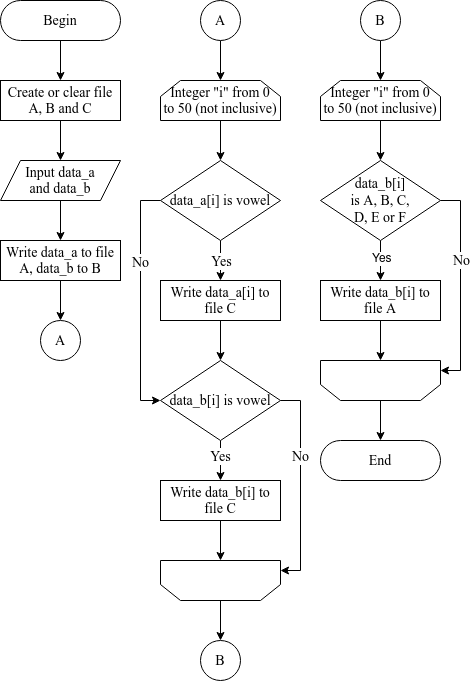

The diagram above was exported from draw.io. Its source (the exported page's mxGraphModel, read from the mxfile embedded in the PNG):
<mxGraphModel dx="412" dy="661" grid="1" gridSize="10" guides="1" tooltips="1" connect="1" arrows="1" fold="1" page="1" pageScale="1" pageWidth="850" pageHeight="1100" math="0" shadow="0">
  <root>
    <mxCell id="0" />
    <mxCell id="1" parent="0" />
    <mxCell id="XMT8ORy7XhFgaFIp6pWd-35" value="" style="edgeStyle=orthogonalEdgeStyle;rounded=0;orthogonalLoop=1;jettySize=auto;html=1;labelBackgroundColor=default;fontFamily=Times New Roman;fontSize=14;fontColor=default;strokeColor=default;fillColor=default;" parent="1" target="XMT8ORy7XhFgaFIp6pWd-32" edge="1">
      <mxGeometry relative="1" as="geometry">
        <mxPoint x="1260" y="320" as="sourcePoint" />
      </mxGeometry>
    </mxCell>
    <mxCell id="XMT8ORy7XhFgaFIp6pWd-36" value="" style="edgeStyle=orthogonalEdgeStyle;rounded=0;orthogonalLoop=1;jettySize=auto;html=1;labelBackgroundColor=default;fontFamily=Times New Roman;fontSize=14;fontColor=default;strokeColor=default;fillColor=default;" parent="1" source="XMT8ORy7XhFgaFIp6pWd-32" target="XMT8ORy7XhFgaFIp6pWd-34" edge="1">
      <mxGeometry relative="1" as="geometry" />
    </mxCell>
    <mxCell id="XMT8ORy7XhFgaFIp6pWd-32" value="&lt;div&gt;&lt;span style=&quot;&quot;&gt;Integer &quot;i&quot; from 0&lt;/span&gt;&lt;/div&gt;&lt;div&gt;&lt;span style=&quot;&quot;&gt;to 50 (not inclusive)&lt;/span&gt;&lt;/div&gt;" style="shape=loopLimit;whiteSpace=wrap;html=1;fontFamily=Times New Roman;fontSize=14;strokeColor=default;fillColor=default;gradientColor=none;labelBackgroundColor=none;fontColor=default;align=center;verticalAlign=middle;" parent="1" vertex="1">
      <mxGeometry x="1200" y="360" width="120" height="40" as="geometry" />
    </mxCell>
    <mxCell id="XMT8ORy7XhFgaFIp6pWd-50" value="" style="edgeStyle=orthogonalEdgeStyle;rounded=0;orthogonalLoop=1;jettySize=auto;html=1;labelBackgroundColor=default;fontFamily=Times New Roman;fontSize=14;fontColor=default;strokeColor=default;fillColor=default;" parent="1" source="XMT8ORy7XhFgaFIp6pWd-34" target="XMT8ORy7XhFgaFIp6pWd-38" edge="1">
      <mxGeometry relative="1" as="geometry" />
    </mxCell>
    <mxCell id="XMT8ORy7XhFgaFIp6pWd-59" value="Yes" style="edgeLabel;html=1;align=center;verticalAlign=middle;resizable=0;points=[];fontSize=14;fontFamily=Times New Roman;fontColor=default;labelBackgroundColor=default;" parent="XMT8ORy7XhFgaFIp6pWd-50" vertex="1" connectable="0">
      <mxGeometry x="-0.1472" y="-1" relative="1" as="geometry">
        <mxPoint x="1" y="3" as="offset" />
      </mxGeometry>
    </mxCell>
    <mxCell id="XMT8ORy7XhFgaFIp6pWd-54" style="edgeStyle=orthogonalEdgeStyle;rounded=0;orthogonalLoop=1;jettySize=auto;html=1;exitX=0;exitY=0.5;exitDx=0;exitDy=0;entryX=0;entryY=0.5;entryDx=0;entryDy=0;labelBackgroundColor=default;fontFamily=Times New Roman;fontSize=14;fontColor=default;strokeColor=default;fillColor=default;" parent="1" source="XMT8ORy7XhFgaFIp6pWd-34" target="XMT8ORy7XhFgaFIp6pWd-40" edge="1">
      <mxGeometry relative="1" as="geometry" />
    </mxCell>
    <mxCell id="XMT8ORy7XhFgaFIp6pWd-60" value="No" style="edgeLabel;html=1;align=center;verticalAlign=middle;resizable=0;points=[];fontSize=14;fontFamily=Times New Roman;fontColor=default;labelBackgroundColor=default;" parent="XMT8ORy7XhFgaFIp6pWd-54" vertex="1" connectable="0">
      <mxGeometry x="-0.3255" y="-1" relative="1" as="geometry">
        <mxPoint as="offset" />
      </mxGeometry>
    </mxCell>
    <mxCell id="XMT8ORy7XhFgaFIp6pWd-34" value="data_a[i] is vowel" style="rhombus;whiteSpace=wrap;html=1;fontFamily=Times New Roman;fontSize=14;strokeColor=default;fillColor=default;gradientColor=none;labelBackgroundColor=none;fontColor=default;align=center;verticalAlign=middle;" parent="1" vertex="1">
      <mxGeometry x="1200" y="440" width="120" height="80" as="geometry" />
    </mxCell>
    <mxCell id="XMT8ORy7XhFgaFIp6pWd-51" value="" style="edgeStyle=orthogonalEdgeStyle;rounded=0;orthogonalLoop=1;jettySize=auto;html=1;labelBackgroundColor=default;fontFamily=Times New Roman;fontSize=14;fontColor=default;strokeColor=default;fillColor=default;" parent="1" source="XMT8ORy7XhFgaFIp6pWd-38" target="XMT8ORy7XhFgaFIp6pWd-40" edge="1">
      <mxGeometry relative="1" as="geometry" />
    </mxCell>
    <mxCell id="XMT8ORy7XhFgaFIp6pWd-38" value="Write data_a[i] to file C" style="rounded=0;whiteSpace=wrap;html=1;fontFamily=Times New Roman;fontSize=14;strokeColor=default;strokeWidth=1;fillColor=default;gradientColor=none;fontColor=default;align=center;verticalAlign=middle;labelBackgroundColor=default;" parent="1" vertex="1">
      <mxGeometry x="1200" y="560" width="120" height="40" as="geometry" />
    </mxCell>
    <mxCell id="XMT8ORy7XhFgaFIp6pWd-52" value="" style="edgeStyle=orthogonalEdgeStyle;rounded=0;orthogonalLoop=1;jettySize=auto;html=1;labelBackgroundColor=default;fontFamily=Times New Roman;fontSize=14;fontColor=default;strokeColor=default;fillColor=default;" parent="1" source="XMT8ORy7XhFgaFIp6pWd-40" target="XMT8ORy7XhFgaFIp6pWd-41" edge="1">
      <mxGeometry relative="1" as="geometry" />
    </mxCell>
    <mxCell id="XMT8ORy7XhFgaFIp6pWd-61" value="Yes" style="edgeLabel;html=1;align=center;verticalAlign=middle;resizable=0;points=[];fontSize=14;fontFamily=Times New Roman;fontColor=default;labelBackgroundColor=default;" parent="XMT8ORy7XhFgaFIp6pWd-52" vertex="1" connectable="0">
      <mxGeometry x="-0.2444" y="-1" relative="1" as="geometry">
        <mxPoint as="offset" />
      </mxGeometry>
    </mxCell>
    <mxCell id="XMT8ORy7XhFgaFIp6pWd-55" style="edgeStyle=orthogonalEdgeStyle;rounded=0;orthogonalLoop=1;jettySize=auto;html=1;exitX=1;exitY=0.5;exitDx=0;exitDy=0;entryX=1;entryY=0.25;entryDx=0;entryDy=0;labelBackgroundColor=default;fontFamily=Times New Roman;fontSize=14;fontColor=default;strokeColor=default;fillColor=default;" parent="1" source="XMT8ORy7XhFgaFIp6pWd-40" target="XMT8ORy7XhFgaFIp6pWd-42" edge="1">
      <mxGeometry relative="1" as="geometry" />
    </mxCell>
    <mxCell id="XMT8ORy7XhFgaFIp6pWd-62" value="No" style="edgeLabel;html=1;align=center;verticalAlign=middle;resizable=0;points=[];fontSize=14;fontFamily=Times New Roman;fontColor=default;labelBackgroundColor=default;" parent="XMT8ORy7XhFgaFIp6pWd-55" vertex="1" connectable="0">
      <mxGeometry x="-0.2873" y="-1" relative="1" as="geometry">
        <mxPoint as="offset" />
      </mxGeometry>
    </mxCell>
    <mxCell id="XMT8ORy7XhFgaFIp6pWd-40" value="data_b[i] is vowel" style="rhombus;whiteSpace=wrap;html=1;fontFamily=Times New Roman;fontSize=14;strokeColor=default;fillColor=default;gradientColor=none;labelBackgroundColor=none;fontColor=default;align=center;verticalAlign=middle;" parent="1" vertex="1">
      <mxGeometry x="1200" y="640" width="120" height="80" as="geometry" />
    </mxCell>
    <mxCell id="XMT8ORy7XhFgaFIp6pWd-53" value="" style="edgeStyle=orthogonalEdgeStyle;rounded=0;orthogonalLoop=1;jettySize=auto;html=1;labelBackgroundColor=default;fontFamily=Times New Roman;fontSize=14;fontColor=default;strokeColor=default;fillColor=default;" parent="1" source="XMT8ORy7XhFgaFIp6pWd-41" target="XMT8ORy7XhFgaFIp6pWd-42" edge="1">
      <mxGeometry relative="1" as="geometry" />
    </mxCell>
    <mxCell id="XMT8ORy7XhFgaFIp6pWd-41" value="Write data_b[i] to file C" style="rounded=0;whiteSpace=wrap;html=1;fontFamily=Times New Roman;fontSize=14;strokeColor=default;strokeWidth=1;fillColor=default;gradientColor=none;fontColor=default;align=center;verticalAlign=middle;labelBackgroundColor=default;" parent="1" vertex="1">
      <mxGeometry x="1200" y="760" width="120" height="40" as="geometry" />
    </mxCell>
    <mxCell id="XMT8ORy7XhFgaFIp6pWd-80" value="" style="edgeStyle=orthogonalEdgeStyle;rounded=0;orthogonalLoop=1;jettySize=auto;html=1;labelBackgroundColor=default;fontFamily=Times New Roman;fontSize=14;fontColor=default;strokeColor=default;fillColor=default;" parent="1" source="XMT8ORy7XhFgaFIp6pWd-42" target="XMT8ORy7XhFgaFIp6pWd-78" edge="1">
      <mxGeometry relative="1" as="geometry" />
    </mxCell>
    <mxCell id="XMT8ORy7XhFgaFIp6pWd-42" value="" style="shape=loopLimit;whiteSpace=wrap;html=1;fontFamily=Times New Roman;fontSize=14;strokeColor=default;fillColor=default;gradientColor=none;align=left;flipV=1;labelBackgroundColor=default;fontColor=default;" parent="1" vertex="1">
      <mxGeometry x="1200" y="840" width="120" height="40" as="geometry" />
    </mxCell>
    <mxCell id="XMT8ORy7XhFgaFIp6pWd-43" value="" style="edgeStyle=orthogonalEdgeStyle;rounded=0;orthogonalLoop=1;jettySize=auto;html=1;labelBackgroundColor=default;fontFamily=Times New Roman;fontSize=14;fontColor=default;strokeColor=default;fillColor=default;" parent="1" source="XMT8ORy7XhFgaFIp6pWd-44" target="XMT8ORy7XhFgaFIp6pWd-45" edge="1">
      <mxGeometry relative="1" as="geometry" />
    </mxCell>
    <mxCell id="XMT8ORy7XhFgaFIp6pWd-44" value="&lt;div&gt;&lt;span style=&quot;&quot;&gt;Integer &quot;i&quot; from 0&lt;/span&gt;&lt;/div&gt;&lt;div&gt;&lt;span style=&quot;&quot;&gt;to 50 (not inclusive)&lt;/span&gt;&lt;/div&gt;" style="shape=loopLimit;whiteSpace=wrap;html=1;fontFamily=Times New Roman;fontSize=14;strokeColor=default;fillColor=default;gradientColor=none;labelBackgroundColor=none;fontColor=default;align=center;verticalAlign=middle;" parent="1" vertex="1">
      <mxGeometry x="1360" y="360" width="120" height="40" as="geometry" />
    </mxCell>
    <mxCell id="XMT8ORy7XhFgaFIp6pWd-56" value="" style="edgeStyle=orthogonalEdgeStyle;rounded=0;orthogonalLoop=1;jettySize=auto;html=1;labelBackgroundColor=default;fontFamily=Times New Roman;fontSize=14;fontColor=default;strokeColor=default;fillColor=default;" parent="1" source="XMT8ORy7XhFgaFIp6pWd-45" target="XMT8ORy7XhFgaFIp6pWd-46" edge="1">
      <mxGeometry relative="1" as="geometry" />
    </mxCell>
    <mxCell id="XMT8ORy7XhFgaFIp6pWd-58" style="edgeStyle=orthogonalEdgeStyle;rounded=0;orthogonalLoop=1;jettySize=auto;html=1;exitX=1;exitY=0.5;exitDx=0;exitDy=0;entryX=1;entryY=0.25;entryDx=0;entryDy=0;labelBackgroundColor=default;fontFamily=Times New Roman;fontSize=14;fontColor=default;strokeColor=default;fillColor=default;" parent="1" source="XMT8ORy7XhFgaFIp6pWd-45" target="XMT8ORy7XhFgaFIp6pWd-49" edge="1">
      <mxGeometry relative="1" as="geometry" />
    </mxCell>
    <mxCell id="XMT8ORy7XhFgaFIp6pWd-45" value="&lt;div&gt;data_b[i]&lt;/div&gt;&lt;div&gt;is A, B, C,&lt;/div&gt;&lt;div&gt;D, E or F&lt;/div&gt;" style="rhombus;whiteSpace=wrap;html=1;fontFamily=Times New Roman;fontSize=14;strokeColor=default;fillColor=default;gradientColor=none;labelBackgroundColor=none;fontColor=default;align=center;verticalAlign=middle;" parent="1" vertex="1">
      <mxGeometry x="1360" y="440" width="120" height="80" as="geometry" />
    </mxCell>
    <mxCell id="XMT8ORy7XhFgaFIp6pWd-57" value="" style="edgeStyle=orthogonalEdgeStyle;rounded=0;orthogonalLoop=1;jettySize=auto;html=1;labelBackgroundColor=default;fontFamily=Times New Roman;fontSize=14;fontColor=default;strokeColor=default;fillColor=default;" parent="1" source="XMT8ORy7XhFgaFIp6pWd-46" target="XMT8ORy7XhFgaFIp6pWd-49" edge="1">
      <mxGeometry relative="1" as="geometry" />
    </mxCell>
    <mxCell id="XMT8ORy7XhFgaFIp6pWd-46" value="Write data_b[i] to file A" style="rounded=0;whiteSpace=wrap;html=1;fontFamily=Times New Roman;fontSize=14;strokeColor=default;strokeWidth=1;fillColor=default;gradientColor=none;fontColor=default;align=center;verticalAlign=middle;labelBackgroundColor=default;" parent="1" vertex="1">
      <mxGeometry x="1360" y="560" width="120" height="40" as="geometry" />
    </mxCell>
    <mxCell id="XMT8ORy7XhFgaFIp6pWd-83" value="" style="edgeStyle=orthogonalEdgeStyle;rounded=0;orthogonalLoop=1;jettySize=auto;html=1;labelBackgroundColor=none;fontFamily=Times New Roman;fontSize=14;fontColor=default;strokeColor=default;fillColor=default;" parent="1" source="XMT8ORy7XhFgaFIp6pWd-49" target="XMT8ORy7XhFgaFIp6pWd-82" edge="1">
      <mxGeometry relative="1" as="geometry" />
    </mxCell>
    <mxCell id="XMT8ORy7XhFgaFIp6pWd-49" value="" style="shape=loopLimit;whiteSpace=wrap;html=1;fontFamily=Times New Roman;fontSize=14;strokeColor=default;fillColor=default;gradientColor=none;align=left;flipV=1;labelBackgroundColor=default;fontColor=default;" parent="1" vertex="1">
      <mxGeometry x="1360" y="640" width="120" height="40" as="geometry" />
    </mxCell>
    <mxCell id="XMT8ORy7XhFgaFIp6pWd-68" value="Begin" style="rounded=1;whiteSpace=wrap;html=1;arcSize=50;fontSize=14;fontFamily=Times New Roman;fontColor=default;strokeColor=default;fillColor=default;labelBackgroundColor=default;" parent="1" vertex="1">
      <mxGeometry x="1040" y="280" width="120" height="40" as="geometry" />
    </mxCell>
    <mxCell id="XMT8ORy7XhFgaFIp6pWd-69" value="" style="edgeStyle=orthogonalEdgeStyle;rounded=0;orthogonalLoop=1;jettySize=auto;html=1;fontFamily=Times New Roman;fontSize=14;fontColor=default;strokeColor=default;labelBackgroundColor=default;fillColor=default;" parent="1" edge="1">
      <mxGeometry relative="1" as="geometry">
        <mxPoint x="1100" y="320" as="sourcePoint" />
        <mxPoint x="1100" y="360" as="targetPoint" />
      </mxGeometry>
    </mxCell>
    <mxCell id="XMT8ORy7XhFgaFIp6pWd-70" value="" style="edgeStyle=orthogonalEdgeStyle;rounded=0;orthogonalLoop=1;jettySize=auto;html=1;labelBackgroundColor=default;fontFamily=Times New Roman;fontSize=14;fontColor=default;strokeColor=default;fillColor=default;" parent="1" edge="1">
      <mxGeometry relative="1" as="geometry">
        <mxPoint x="1100" y="400" as="sourcePoint" />
        <mxPoint x="1100" y="440" as="targetPoint" />
      </mxGeometry>
    </mxCell>
    <mxCell id="XMT8ORy7XhFgaFIp6pWd-71" value="" style="edgeStyle=orthogonalEdgeStyle;rounded=0;orthogonalLoop=1;jettySize=auto;html=1;labelBackgroundColor=default;fontFamily=Times New Roman;fontSize=14;fontColor=default;strokeColor=default;fillColor=default;" parent="1" source="XMT8ORy7XhFgaFIp6pWd-72" edge="1">
      <mxGeometry relative="1" as="geometry">
        <mxPoint x="1100" y="520" as="targetPoint" />
      </mxGeometry>
    </mxCell>
    <mxCell id="XMT8ORy7XhFgaFIp6pWd-72" value="&lt;div&gt;Input data_a&lt;br&gt;&lt;/div&gt;&lt;div&gt;and data_b&lt;/div&gt;" style="shape=parallelogram;perimeter=parallelogramPerimeter;whiteSpace=wrap;html=1;fixedSize=1;fontFamily=Times New Roman;fontSize=14;strokeColor=default;fillColor=default;gradientColor=none;align=center;fontColor=default;labelBackgroundColor=default;" parent="1" vertex="1">
      <mxGeometry x="1040" y="440" width="120" height="40" as="geometry" />
    </mxCell>
    <mxCell id="XMT8ORy7XhFgaFIp6pWd-79" value="" style="edgeStyle=orthogonalEdgeStyle;rounded=0;orthogonalLoop=1;jettySize=auto;html=1;labelBackgroundColor=default;fontFamily=Times New Roman;fontSize=14;fontColor=default;strokeColor=default;fillColor=default;" parent="1" source="XMT8ORy7XhFgaFIp6pWd-73" target="XMT8ORy7XhFgaFIp6pWd-75" edge="1">
      <mxGeometry relative="1" as="geometry" />
    </mxCell>
    <mxCell id="XMT8ORy7XhFgaFIp6pWd-73" value="Write data_a to file A, data_b to B" style="rounded=0;whiteSpace=wrap;html=1;fontFamily=Times New Roman;fontSize=14;strokeColor=default;strokeWidth=1;fillColor=default;gradientColor=none;fontColor=default;align=center;verticalAlign=middle;labelBackgroundColor=default;" parent="1" vertex="1">
      <mxGeometry x="1040" y="520" width="120" height="40" as="geometry" />
    </mxCell>
    <mxCell id="XMT8ORy7XhFgaFIp6pWd-74" value="Create or clear file A, B and C" style="rounded=0;whiteSpace=wrap;html=1;fontFamily=Times New Roman;fontSize=14;strokeColor=default;strokeWidth=1;fillColor=default;gradientColor=none;fontColor=default;align=center;verticalAlign=middle;labelBackgroundColor=default;" parent="1" vertex="1">
      <mxGeometry x="1040" y="360" width="120" height="40" as="geometry" />
    </mxCell>
    <mxCell id="XMT8ORy7XhFgaFIp6pWd-75" value="A" style="ellipse;whiteSpace=wrap;html=1;aspect=fixed;fontFamily=Times New Roman;fontSize=14;strokeColor=default;strokeWidth=1;fillColor=default;gradientColor=none;align=center;labelBackgroundColor=default;fontColor=default;" parent="1" vertex="1">
      <mxGeometry x="1080" y="599.9999999999998" width="40" height="40" as="geometry" />
    </mxCell>
    <mxCell id="XMT8ORy7XhFgaFIp6pWd-76" value="A" style="ellipse;whiteSpace=wrap;html=1;aspect=fixed;fontFamily=Times New Roman;fontSize=14;strokeColor=#000000;strokeWidth=1;fillColor=#FFFFFF;gradientColor=none;align=center;labelBackgroundColor=default;fontColor=default;" parent="1" vertex="1">
      <mxGeometry x="1240" y="279.9999999999998" width="40" height="40" as="geometry" />
    </mxCell>
    <mxCell id="XMT8ORy7XhFgaFIp6pWd-81" value="" style="edgeStyle=orthogonalEdgeStyle;rounded=0;orthogonalLoop=1;jettySize=auto;html=1;labelBackgroundColor=default;fontFamily=Times New Roman;fontSize=14;fontColor=default;strokeColor=default;fillColor=default;" parent="1" source="XMT8ORy7XhFgaFIp6pWd-77" target="XMT8ORy7XhFgaFIp6pWd-44" edge="1">
      <mxGeometry relative="1" as="geometry" />
    </mxCell>
    <mxCell id="XMT8ORy7XhFgaFIp6pWd-77" value="B" style="ellipse;whiteSpace=wrap;html=1;aspect=fixed;fontFamily=Times New Roman;fontSize=14;strokeColor=#000000;strokeWidth=1;fillColor=#FFFFFF;gradientColor=none;align=center;labelBackgroundColor=default;fontColor=default;" parent="1" vertex="1">
      <mxGeometry x="1400" y="279.9999999999998" width="40" height="40" as="geometry" />
    </mxCell>
    <mxCell id="XMT8ORy7XhFgaFIp6pWd-78" value="B" style="ellipse;whiteSpace=wrap;html=1;aspect=fixed;fontFamily=Times New Roman;fontSize=14;strokeColor=#000000;strokeWidth=1;fillColor=#FFFFFF;gradientColor=none;align=center;labelBackgroundColor=default;fontColor=default;" parent="1" vertex="1">
      <mxGeometry x="1240" y="919.9999999999998" width="40" height="40" as="geometry" />
    </mxCell>
    <mxCell id="XMT8ORy7XhFgaFIp6pWd-82" value="End" style="rounded=1;whiteSpace=wrap;html=1;fontFamily=Times New Roman;fontSize=14;align=center;arcSize=50;labelBackgroundColor=none;fontColor=default;strokeColor=default;fillColor=default;" parent="1" vertex="1">
      <mxGeometry x="1360" y="720" width="120" height="40" as="geometry" />
    </mxCell>
    <mxCell id="OplJUK5xQN2qx0UFAv6b-1" value="Yes" style="text;whiteSpace=wrap;html=1;labelBackgroundColor=default;" vertex="1" parent="1">
      <mxGeometry x="1410" y="525" width="20" height="15" as="geometry" />
    </mxCell>
    <mxCell id="OplJUK5xQN2qx0UFAv6b-2" value="No" style="edgeLabel;html=1;align=center;verticalAlign=middle;resizable=0;points=[];fontSize=14;fontFamily=Times New Roman;fontColor=default;labelBackgroundColor=default;" vertex="1" connectable="0" parent="1">
      <mxGeometry x="1500" y="539.9990909090908" as="geometry" />
    </mxCell>
  </root>
</mxGraphModel>